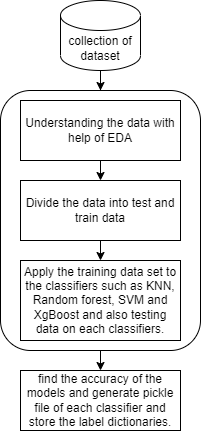

The diagram above was exported from draw.io. Its source (the exported page's mxGraphModel, read from the mxfile embedded in the PNG):
<mxGraphModel dx="868" dy="482" grid="1" gridSize="10" guides="1" tooltips="1" connect="1" arrows="1" fold="1" page="1" pageScale="1" pageWidth="850" pageHeight="1100" math="0" shadow="0">
  <root>
    <mxCell id="0" />
    <mxCell id="1" parent="0" />
    <mxCell id="XMYqkt6PSxrrDomyzgF_-7" style="edgeStyle=orthogonalEdgeStyle;rounded=0;orthogonalLoop=1;jettySize=auto;html=1;exitX=0.5;exitY=1;exitDx=0;exitDy=0;exitPerimeter=0;" edge="1" parent="1" source="XMYqkt6PSxrrDomyzgF_-1" target="XMYqkt6PSxrrDomyzgF_-2">
      <mxGeometry relative="1" as="geometry" />
    </mxCell>
    <mxCell id="XMYqkt6PSxrrDomyzgF_-1" value="collection of dataset" style="shape=cylinder3;whiteSpace=wrap;html=1;boundedLbl=1;backgroundOutline=1;size=15;" vertex="1" parent="1">
      <mxGeometry x="320" y="70" width="80" height="70" as="geometry" />
    </mxCell>
    <mxCell id="XMYqkt6PSxrrDomyzgF_-10" style="edgeStyle=orthogonalEdgeStyle;rounded=0;orthogonalLoop=1;jettySize=auto;html=1;exitX=0.5;exitY=1;exitDx=0;exitDy=0;entryX=0.5;entryY=0;entryDx=0;entryDy=0;" edge="1" parent="1" source="XMYqkt6PSxrrDomyzgF_-2" target="XMYqkt6PSxrrDomyzgF_-6">
      <mxGeometry relative="1" as="geometry" />
    </mxCell>
    <mxCell id="XMYqkt6PSxrrDomyzgF_-2" value="" style="rounded=1;whiteSpace=wrap;html=1;" vertex="1" parent="1">
      <mxGeometry x="260" y="160" width="200" height="260" as="geometry" />
    </mxCell>
    <mxCell id="XMYqkt6PSxrrDomyzgF_-8" style="edgeStyle=orthogonalEdgeStyle;rounded=0;orthogonalLoop=1;jettySize=auto;html=1;exitX=0.5;exitY=1;exitDx=0;exitDy=0;entryX=0.5;entryY=0;entryDx=0;entryDy=0;" edge="1" parent="1" source="XMYqkt6PSxrrDomyzgF_-3" target="XMYqkt6PSxrrDomyzgF_-4">
      <mxGeometry relative="1" as="geometry" />
    </mxCell>
    <mxCell id="XMYqkt6PSxrrDomyzgF_-3" value="Understanding the data with help of EDA" style="rounded=0;whiteSpace=wrap;html=1;" vertex="1" parent="1">
      <mxGeometry x="280" y="170" width="160" height="60" as="geometry" />
    </mxCell>
    <mxCell id="XMYqkt6PSxrrDomyzgF_-9" style="edgeStyle=orthogonalEdgeStyle;rounded=0;orthogonalLoop=1;jettySize=auto;html=1;exitX=0.5;exitY=1;exitDx=0;exitDy=0;entryX=0.5;entryY=0;entryDx=0;entryDy=0;" edge="1" parent="1" source="XMYqkt6PSxrrDomyzgF_-4" target="XMYqkt6PSxrrDomyzgF_-5">
      <mxGeometry relative="1" as="geometry" />
    </mxCell>
    <mxCell id="XMYqkt6PSxrrDomyzgF_-4" value="Divide the data into test and train data" style="rounded=0;whiteSpace=wrap;html=1;" vertex="1" parent="1">
      <mxGeometry x="280" y="250" width="160" height="60" as="geometry" />
    </mxCell>
    <mxCell id="XMYqkt6PSxrrDomyzgF_-5" value="Apply the training data set to the classifiers such as KNN, Random forest, SVM and XgBoost and also testing data on each classifiers." style="rounded=0;whiteSpace=wrap;html=1;" vertex="1" parent="1">
      <mxGeometry x="280" y="330" width="160" height="80" as="geometry" />
    </mxCell>
    <mxCell id="XMYqkt6PSxrrDomyzgF_-6" value="find the accuracy of the models and generate pickle file of each classifier and store the label dictionaries." style="rounded=0;whiteSpace=wrap;html=1;" vertex="1" parent="1">
      <mxGeometry x="280" y="440" width="160" height="60" as="geometry" />
    </mxCell>
  </root>
</mxGraphModel>